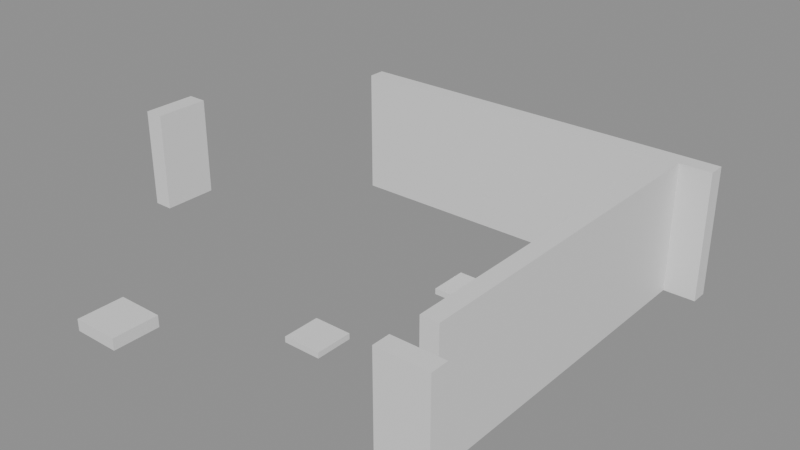 # Source: building_lego.blend  (saved by Blender 5.0.119; exported with 4.5.12 LTS)
import bpy
from mathutils import Matrix  # noqa: F401  (used for matrix-valued properties, if any)

bpy.ops.wm.read_factory_settings(use_empty=True)
scene = bpy.context.scene
scene.name = 'Scene'

# ---- collections
col_01_paredes_externas = bpy.data.collections.new('01_Paredes_Externas'); scene.collection.children.link(col_01_paredes_externas)
col_03_pisos_escadas = bpy.data.collections.new('03_Pisos_Escadas'); scene.collection.children.link(col_03_pisos_escadas)
col_04_moveis_decoracoes = bpy.data.collections.new('04_Moveis_Decoracoes'); scene.collection.children.link(col_04_moveis_decoracoes)

# ---- materials (node trees are filled in below, after node groups)
mat_mat_parede_externa = bpy.data.materials.new('Mat_Parede_Externa')
mat_mat_pisos = bpy.data.materials.new('Mat_Pisos')
mat_mat_moveis = bpy.data.materials.new('Mat_Moveis')

# ---- material node trees
mat_mat_parede_externa.use_nodes = True; mat_mat_parede_externa.node_tree.nodes.clear()
_N = mat_mat_parede_externa.node_tree.nodes; _L = mat_mat_parede_externa.node_tree.links
n0 = _N.new('ShaderNodeBsdfPrincipled'); n0.name = 'BSDF - Pré-fundamentado'; n0.location = (-200, 100)
n1 = _N.new('ShaderNodeOutputMaterial'); n1.name = 'Saída de material'; n1.location = (200, 100)
_L.new(n0.outputs[0], n1.inputs[0])
n1.is_active_output = True
mat_mat_pisos.use_nodes = True; mat_mat_pisos.node_tree.nodes.clear()
_N = mat_mat_pisos.node_tree.nodes; _L = mat_mat_pisos.node_tree.links
n0 = _N.new('ShaderNodeBsdfPrincipled'); n0.name = 'BSDF - Pré-fundamentado'; n0.location = (-200, 100)
n1 = _N.new('ShaderNodeOutputMaterial'); n1.name = 'Saída de material'; n1.location = (200, 100)
_L.new(n0.outputs[0], n1.inputs[0])
n1.is_active_output = True
mat_mat_moveis.use_nodes = True; mat_mat_moveis.node_tree.nodes.clear()
_N = mat_mat_moveis.node_tree.nodes; _L = mat_mat_moveis.node_tree.links
n0 = _N.new('ShaderNodeBsdfPrincipled'); n0.name = 'BSDF - Pré-fundamentado'; n0.location = (-200, 100)
n1 = _N.new('ShaderNodeOutputMaterial'); n1.name = 'Saída de material'; n1.location = (200, 100)
_L.new(n0.outputs[0], n1.inputs[0])
n1.is_active_output = True

# ---- meshes
me_bloco_dungeon_wall_4743_151_z22 = bpy.data.meshes.new('Bloco_dungeon_wall_4743_151_z22')
me_bloco_dungeon_wall_4743_151_z22.from_pydata([(-0.5, -0.175, -1.32), (0.5, -0.175, -1.32), (0.5, 0.175, -1.32), (-0.5, 0.175, -1.32), (-0.5, -0.175, 1.32), (0.5, -0.175, 1.32), (0.5, 0.175, 1.32), (-0.5, 0.175, 1.32)], [], [(0, 1, 2, 3), (4, 7, 6, 5), (0, 4, 5, 1), (2, 6, 7, 3), (0, 3, 7, 4), (1, 5, 6, 2)])
me_bloco_dungeon_wall_4743_151_z22.materials.append(mat_mat_parede_externa)
me_bloco_dungeon_wall_4743_151_z22.update()
me_bloco_dungeon_wall_4736_159_z22 = bpy.data.meshes.new('Bloco_dungeon_wall_4736_159_z22')
me_bloco_dungeon_wall_4736_159_z22.from_pydata([(-0.5, -0.175, -1.32), (0.5, -0.175, -1.32), (0.5, 0.175, -1.32), (-0.5, 0.175, -1.32), (-0.5, -0.175, 1.32), (0.5, -0.175, 1.32), (0.5, 0.175, 1.32), (-0.5, 0.175, 1.32)], [], [(0, 1, 2, 3), (4, 7, 6, 5), (0, 4, 5, 1), (2, 6, 7, 3), (0, 3, 7, 4), (1, 5, 6, 2)])
me_bloco_dungeon_wall_4736_159_z22.materials.append(mat_mat_parede_externa)
me_bloco_dungeon_wall_4736_159_z22.update()
me_bloco_dungeon_wall_4737_159_z22 = bpy.data.meshes.new('Bloco_dungeon_wall_4737_159_z22')
me_bloco_dungeon_wall_4737_159_z22.from_pydata([(-0.5, -0.175, -1.32), (0.5, -0.175, -1.32), (0.5, 0.175, -1.32), (-0.5, 0.175, -1.32), (-0.5, -0.175, 1.32), (0.5, -0.175, 1.32), (0.5, 0.175, 1.32), (-0.5, 0.175, 1.32)], [], [(0, 1, 2, 3), (4, 7, 6, 5), (0, 4, 5, 1), (2, 6, 7, 3), (0, 3, 7, 4), (1, 5, 6, 2)])
me_bloco_dungeon_wall_4737_159_z22.materials.append(mat_mat_parede_externa)
me_bloco_dungeon_wall_4737_159_z22.update()
me_bloco_dungeon_wall_4738_159_z22 = bpy.data.meshes.new('Bloco_dungeon_wall_4738_159_z22')
me_bloco_dungeon_wall_4738_159_z22.from_pydata([(-0.5, -0.175, -1.32), (0.5, -0.175, -1.32), (0.5, 0.175, -1.32), (-0.5, 0.175, -1.32), (-0.5, -0.175, 1.32), (0.5, -0.175, 1.32), (0.5, 0.175, 1.32), (-0.5, 0.175, 1.32)], [], [(0, 1, 2, 3), (4, 7, 6, 5), (0, 4, 5, 1), (2, 6, 7, 3), (0, 3, 7, 4), (1, 5, 6, 2)])
me_bloco_dungeon_wall_4738_159_z22.materials.append(mat_mat_parede_externa)
me_bloco_dungeon_wall_4738_159_z22.update()
me_bloco_dungeon_wall_4739_159_z22 = bpy.data.meshes.new('Bloco_dungeon_wall_4739_159_z22')
me_bloco_dungeon_wall_4739_159_z22.from_pydata([(-0.5, -0.175, -1.32), (0.5, -0.175, -1.32), (0.5, 0.175, -1.32), (-0.5, 0.175, -1.32), (-0.5, -0.175, 1.32), (0.5, -0.175, 1.32), (0.5, 0.175, 1.32), (-0.5, 0.175, 1.32)], [], [(0, 1, 2, 3), (4, 7, 6, 5), (0, 4, 5, 1), (2, 6, 7, 3), (0, 3, 7, 4), (1, 5, 6, 2)])
me_bloco_dungeon_wall_4739_159_z22.materials.append(mat_mat_parede_externa)
me_bloco_dungeon_wall_4739_159_z22.update()
me_bloco_dungeon_wall_4740_159_z22 = bpy.data.meshes.new('Bloco_dungeon_wall_4740_159_z22')
me_bloco_dungeon_wall_4740_159_z22.from_pydata([(-0.5, -0.175, -1.32), (0.5, -0.175, -1.32), (0.5, 0.175, -1.32), (-0.5, 0.175, -1.32), (-0.5, -0.175, 1.32), (0.5, -0.175, 1.32), (0.5, 0.175, 1.32), (-0.5, 0.175, 1.32)], [], [(0, 1, 2, 3), (4, 7, 6, 5), (0, 4, 5, 1), (2, 6, 7, 3), (0, 3, 7, 4), (1, 5, 6, 2)])
me_bloco_dungeon_wall_4740_159_z22.materials.append(mat_mat_parede_externa)
me_bloco_dungeon_wall_4740_159_z22.update()
me_bloco_dungeon_wall_4741_159_z22 = bpy.data.meshes.new('Bloco_dungeon_wall_4741_159_z22')
me_bloco_dungeon_wall_4741_159_z22.from_pydata([(-0.5, -0.175, -1.32), (0.5, -0.175, -1.32), (0.5, 0.175, -1.32), (-0.5, 0.175, -1.32), (-0.5, -0.175, 1.32), (0.5, -0.175, 1.32), (0.5, 0.175, 1.32), (-0.5, 0.175, 1.32)], [], [(0, 1, 2, 3), (4, 7, 6, 5), (0, 4, 5, 1), (2, 6, 7, 3), (0, 3, 7, 4), (1, 5, 6, 2)])
me_bloco_dungeon_wall_4741_159_z22.materials.append(mat_mat_parede_externa)
me_bloco_dungeon_wall_4741_159_z22.update()
me_bloco_dungeon_wall_4742_159_z22 = bpy.data.meshes.new('Bloco_dungeon_wall_4742_159_z22')
me_bloco_dungeon_wall_4742_159_z22.from_pydata([(-0.5, -0.175, -1.32), (0.5, -0.175, -1.32), (0.5, 0.175, -1.32), (-0.5, 0.175, -1.32), (-0.5, -0.175, 1.32), (0.5, -0.175, 1.32), (0.5, 0.175, 1.32), (-0.5, 0.175, 1.32)], [], [(0, 1, 2, 3), (4, 7, 6, 5), (0, 4, 5, 1), (2, 6, 7, 3), (0, 3, 7, 4), (1, 5, 6, 2)])
me_bloco_dungeon_wall_4742_159_z22.materials.append(mat_mat_parede_externa)
me_bloco_dungeon_wall_4742_159_z22.update()
me_bloco_dungeon_wall_4743_159_z22 = bpy.data.meshes.new('Bloco_dungeon_wall_4743_159_z22')
me_bloco_dungeon_wall_4743_159_z22.from_pydata([(-0.5, -0.175, -1.32), (0.5, -0.175, -1.32), (0.5, 0.175, -1.32), (-0.5, 0.175, -1.32), (-0.5, -0.175, 1.32), (0.5, -0.175, 1.32), (0.5, 0.175, 1.32), (-0.5, 0.175, 1.32)], [], [(0, 1, 2, 3), (4, 7, 6, 5), (0, 4, 5, 1), (2, 6, 7, 3), (0, 3, 7, 4), (1, 5, 6, 2)])
me_bloco_dungeon_wall_4743_159_z22.materials.append(mat_mat_parede_externa)
me_bloco_dungeon_wall_4743_159_z22.update()
me_bloco_wall_torch_4736_153_z37 = bpy.data.meshes.new('Bloco_wall_torch_4736_153_z37')
me_bloco_wall_torch_4736_153_z37.from_pydata([(-0.175, -0.5, -0.9), (0.175, -0.5, -0.9), (0.175, 0.5, -0.9), (-0.175, 0.5, -0.9), (-0.175, -0.5, 0.9), (0.175, -0.5, 0.9), (0.175, 0.5, 0.9), (-0.175, 0.5, 0.9)], [], [(0, 1, 2, 3), (4, 7, 6, 5), (0, 4, 5, 1), (2, 6, 7, 3), (0, 3, 7, 4), (1, 5, 6, 2)])
me_bloco_wall_torch_4736_153_z37.materials.append(mat_mat_parede_externa)
me_bloco_wall_torch_4736_153_z37.update()
me_bloco_dungeon_wall_4743_152_z22 = bpy.data.meshes.new('Bloco_dungeon_wall_4743_152_z22')
me_bloco_dungeon_wall_4743_152_z22.from_pydata([(-0.175, -0.5, -1.32), (0.175, -0.5, -1.32), (0.175, 0.5, -1.32), (-0.175, 0.5, -1.32), (-0.175, -0.5, 1.32), (0.175, -0.5, 1.32), (0.175, 0.5, 1.32), (-0.175, 0.5, 1.32)], [], [(0, 1, 2, 3), (4, 7, 6, 5), (0, 4, 5, 1), (2, 6, 7, 3), (0, 3, 7, 4), (1, 5, 6, 2)])
me_bloco_dungeon_wall_4743_152_z22.materials.append(mat_mat_parede_externa)
me_bloco_dungeon_wall_4743_152_z22.update()
me_bloco_dungeon_wall_4743_153_z22 = bpy.data.meshes.new('Bloco_dungeon_wall_4743_153_z22')
me_bloco_dungeon_wall_4743_153_z22.from_pydata([(-0.175, -0.5, -1.32), (0.175, -0.5, -1.32), (0.175, 0.5, -1.32), (-0.175, 0.5, -1.32), (-0.175, -0.5, 1.32), (0.175, -0.5, 1.32), (0.175, 0.5, 1.32), (-0.175, 0.5, 1.32)], [], [(0, 1, 2, 3), (4, 7, 6, 5), (0, 4, 5, 1), (2, 6, 7, 3), (0, 3, 7, 4), (1, 5, 6, 2)])
me_bloco_dungeon_wall_4743_153_z22.materials.append(mat_mat_parede_externa)
me_bloco_dungeon_wall_4743_153_z22.update()
me_bloco_dungeon_wall_4743_154_z22 = bpy.data.meshes.new('Bloco_dungeon_wall_4743_154_z22')
me_bloco_dungeon_wall_4743_154_z22.from_pydata([(-0.175, -0.5, -1.32), (0.175, -0.5, -1.32), (0.175, 0.5, -1.32), (-0.175, 0.5, -1.32), (-0.175, -0.5, 1.32), (0.175, -0.5, 1.32), (0.175, 0.5, 1.32), (-0.175, 0.5, 1.32)], [], [(0, 1, 2, 3), (4, 7, 6, 5), (0, 4, 5, 1), (2, 6, 7, 3), (0, 3, 7, 4), (1, 5, 6, 2)])
me_bloco_dungeon_wall_4743_154_z22.materials.append(mat_mat_parede_externa)
me_bloco_dungeon_wall_4743_154_z22.update()
me_bloco_dungeon_wall_4743_155_z22 = bpy.data.meshes.new('Bloco_dungeon_wall_4743_155_z22')
me_bloco_dungeon_wall_4743_155_z22.from_pydata([(-0.175, -0.5, -1.32), (0.175, -0.5, -1.32), (0.175, 0.5, -1.32), (-0.175, 0.5, -1.32), (-0.175, -0.5, 1.32), (0.175, -0.5, 1.32), (0.175, 0.5, 1.32), (-0.175, 0.5, 1.32)], [], [(0, 1, 2, 3), (4, 7, 6, 5), (0, 4, 5, 1), (2, 6, 7, 3), (0, 3, 7, 4), (1, 5, 6, 2)])
me_bloco_dungeon_wall_4743_155_z22.materials.append(mat_mat_parede_externa)
me_bloco_dungeon_wall_4743_155_z22.update()
me_bloco_dungeon_wall_4743_156_z22 = bpy.data.meshes.new('Bloco_dungeon_wall_4743_156_z22')
me_bloco_dungeon_wall_4743_156_z22.from_pydata([(-0.175, -0.5, -1.32), (0.175, -0.5, -1.32), (0.175, 0.5, -1.32), (-0.175, 0.5, -1.32), (-0.175, -0.5, 1.32), (0.175, -0.5, 1.32), (0.175, 0.5, 1.32), (-0.175, 0.5, 1.32)], [], [(0, 1, 2, 3), (4, 7, 6, 5), (0, 4, 5, 1), (2, 6, 7, 3), (0, 3, 7, 4), (1, 5, 6, 2)])
me_bloco_dungeon_wall_4743_156_z22.materials.append(mat_mat_parede_externa)
me_bloco_dungeon_wall_4743_156_z22.update()
me_bloco_dungeon_wall_4743_157_z22 = bpy.data.meshes.new('Bloco_dungeon_wall_4743_157_z22')
me_bloco_dungeon_wall_4743_157_z22.from_pydata([(-0.175, -0.5, -1.32), (0.175, -0.5, -1.32), (0.175, 0.5, -1.32), (-0.175, 0.5, -1.32), (-0.175, -0.5, 1.32), (0.175, -0.5, 1.32), (0.175, 0.5, 1.32), (-0.175, 0.5, 1.32)], [], [(0, 1, 2, 3), (4, 7, 6, 5), (0, 4, 5, 1), (2, 6, 7, 3), (0, 3, 7, 4), (1, 5, 6, 2)])
me_bloco_dungeon_wall_4743_157_z22.materials.append(mat_mat_parede_externa)
me_bloco_dungeon_wall_4743_157_z22.update()
me_bloco_dungeon_wall_4743_158_z22 = bpy.data.meshes.new('Bloco_dungeon_wall_4743_158_z22')
me_bloco_dungeon_wall_4743_158_z22.from_pydata([(-0.175, -0.5, -1.32), (0.175, -0.5, -1.32), (0.175, 0.5, -1.32), (-0.175, 0.5, -1.32), (-0.175, -0.5, 1.32), (0.175, -0.5, 1.32), (0.175, 0.5, 1.32), (-0.175, 0.5, 1.32)], [], [(0, 1, 2, 3), (4, 7, 6, 5), (0, 4, 5, 1), (2, 6, 7, 3), (0, 3, 7, 4), (1, 5, 6, 2)])
me_bloco_dungeon_wall_4743_158_z22.materials.append(mat_mat_parede_externa)
me_bloco_dungeon_wall_4743_158_z22.update()
me_degrau_4736_151_z22 = bpy.data.meshes.new('Degrau_4736_151_z22')
me_degrau_4736_151_z22.from_pydata([(-0.5, -0.5, -0.125), (0.5, -0.5, -0.125), (0.5, 0.5, -0.125), (-0.5, 0.5, -0.125), (-0.5, -0.5, 0.125), (0.5, -0.5, 0.125), (0.5, 0.5, 0.125), (-0.5, 0.5, 0.125)], [], [(0, 1, 2, 3), (4, 7, 6, 5), (0, 4, 5, 1), (2, 6, 7, 3), (0, 3, 7, 4), (1, 5, 6, 2)])
me_degrau_4736_151_z22.materials.append(mat_mat_pisos)
me_degrau_4736_151_z22.update()
me_movel_garbage_4739_153_z22 = bpy.data.meshes.new('Movel_garbage_4739_153_z22')
me_movel_garbage_4739_153_z22.from_pydata([(-0.4, -0.4, -0.06), (0.4, -0.4, -0.06), (0.4, 0.4, -0.06), (-0.4, 0.4, -0.06), (-0.4, -0.4, 0.06), (0.4, -0.4, 0.06), (0.4, 0.4, 0.06), (-0.4, 0.4, 0.06)], [], [(0, 1, 2, 3), (4, 7, 6, 5), (0, 4, 5, 1), (2, 6, 7, 3), (0, 3, 7, 4), (1, 5, 6, 2)])
me_movel_garbage_4739_153_z22.materials.append(mat_mat_moveis)
me_movel_garbage_4739_153_z22.update()
me_movel_garbage_4740_156_z22 = bpy.data.meshes.new('Movel_garbage_4740_156_z22')
me_movel_garbage_4740_156_z22.from_pydata([(-0.4, -0.4, -0.06), (0.4, -0.4, -0.06), (0.4, 0.4, -0.06), (-0.4, 0.4, -0.06), (-0.4, -0.4, 0.06), (0.4, -0.4, 0.06), (0.4, 0.4, 0.06), (-0.4, 0.4, 0.06)], [], [(0, 1, 2, 3), (4, 7, 6, 5), (0, 4, 5, 1), (2, 6, 7, 3), (0, 3, 7, 4), (1, 5, 6, 2)])
me_movel_garbage_4740_156_z22.materials.append(mat_mat_moveis)
me_movel_garbage_4740_156_z22.update()

# ---- objects
ob_parede_externa_norte_y151_x4743_4743 = bpy.data.objects.new('Parede_Externa_Norte_Y151_X4743_4743', None)
ob_bloco_dungeon_wall_4743_151_z22 = bpy.data.objects.new('Bloco_dungeon_wall_4743_151_z22', me_bloco_dungeon_wall_4743_151_z22)
ob_parede_externa_sul_y159_x4736_4743 = bpy.data.objects.new('Parede_Externa_Sul_Y159_X4736_4743', None)
ob_bloco_dungeon_wall_4736_159_z22 = bpy.data.objects.new('Bloco_dungeon_wall_4736_159_z22', me_bloco_dungeon_wall_4736_159_z22)
ob_bloco_dungeon_wall_4737_159_z22 = bpy.data.objects.new('Bloco_dungeon_wall_4737_159_z22', me_bloco_dungeon_wall_4737_159_z22)
ob_bloco_dungeon_wall_4738_159_z22 = bpy.data.objects.new('Bloco_dungeon_wall_4738_159_z22', me_bloco_dungeon_wall_4738_159_z22)
ob_bloco_dungeon_wall_4739_159_z22 = bpy.data.objects.new('Bloco_dungeon_wall_4739_159_z22', me_bloco_dungeon_wall_4739_159_z22)
ob_bloco_dungeon_wall_4740_159_z22 = bpy.data.objects.new('Bloco_dungeon_wall_4740_159_z22', me_bloco_dungeon_wall_4740_159_z22)
ob_bloco_dungeon_wall_4741_159_z22 = bpy.data.objects.new('Bloco_dungeon_wall_4741_159_z22', me_bloco_dungeon_wall_4741_159_z22)
ob_bloco_dungeon_wall_4742_159_z22 = bpy.data.objects.new('Bloco_dungeon_wall_4742_159_z22', me_bloco_dungeon_wall_4742_159_z22)
ob_bloco_dungeon_wall_4743_159_z22 = bpy.data.objects.new('Bloco_dungeon_wall_4743_159_z22', me_bloco_dungeon_wall_4743_159_z22)
ob_parede_externa_oeste_x4736_y153_153 = bpy.data.objects.new('Parede_Externa_Oeste_X4736_Y153_153', None)
ob_bloco_wall_torch_4736_153_z37 = bpy.data.objects.new('Bloco_wall_torch_4736_153_z37', me_bloco_wall_torch_4736_153_z37)
ob_parede_externa_leste_x4743_y152_158 = bpy.data.objects.new('Parede_Externa_Leste_X4743_Y152_158', None)
ob_bloco_dungeon_wall_4743_152_z22 = bpy.data.objects.new('Bloco_dungeon_wall_4743_152_z22', me_bloco_dungeon_wall_4743_152_z22)
ob_bloco_dungeon_wall_4743_153_z22 = bpy.data.objects.new('Bloco_dungeon_wall_4743_153_z22', me_bloco_dungeon_wall_4743_153_z22)
ob_bloco_dungeon_wall_4743_154_z22 = bpy.data.objects.new('Bloco_dungeon_wall_4743_154_z22', me_bloco_dungeon_wall_4743_154_z22)
ob_bloco_dungeon_wall_4743_155_z22 = bpy.data.objects.new('Bloco_dungeon_wall_4743_155_z22', me_bloco_dungeon_wall_4743_155_z22)
ob_bloco_dungeon_wall_4743_156_z22 = bpy.data.objects.new('Bloco_dungeon_wall_4743_156_z22', me_bloco_dungeon_wall_4743_156_z22)
ob_bloco_dungeon_wall_4743_157_z22 = bpy.data.objects.new('Bloco_dungeon_wall_4743_157_z22', me_bloco_dungeon_wall_4743_157_z22)
ob_bloco_dungeon_wall_4743_158_z22 = bpy.data.objects.new('Bloco_dungeon_wall_4743_158_z22', me_bloco_dungeon_wall_4743_158_z22)
ob_escadas_corrim_os = bpy.data.objects.new('Escadas_Corrimãos', None)
ob_degrau_4736_151_z22 = bpy.data.objects.new('Degrau_4736_151_z22', me_degrau_4736_151_z22)
ob_moveis_decoracoes = bpy.data.objects.new('Moveis_Decoracoes', None)
ob_movel_garbage_4739_153_z22 = bpy.data.objects.new('Movel_garbage_4739_153_z22', me_movel_garbage_4739_153_z22)
ob_movel_garbage_4740_156_z22 = bpy.data.objects.new('Movel_garbage_4740_156_z22', me_movel_garbage_4740_156_z22)

# ---- transforms, parenting, visibility, modifiers, constraints
ob_parede_externa_norte_y151_x4743_4743.location = (3.5, -4.0, 0.0)
ob_parede_externa_norte_y151_x4743_4743.empty_display_type = 'CUBE'
ob_bloco_dungeon_wall_4743_151_z22.parent = ob_parede_externa_norte_y151_x4743_4743
ob_bloco_dungeon_wall_4743_151_z22.matrix_parent_inverse = Matrix(((1.0, -0.0, 0.0, -3.5), (-0.0, 1.0, -0.0, 4.0), (0.0, -0.0, 1.0, -0.0), (-0.0, 0.0, -0.0, 1.0)))
ob_bloco_dungeon_wall_4743_151_z22.location = (3.5, -4.325, 1.32)
ob_parede_externa_sul_y159_x4736_4743.location = (0.0, 4.0, 0.0)
ob_parede_externa_sul_y159_x4736_4743.empty_display_type = 'CUBE'
ob_bloco_dungeon_wall_4736_159_z22.parent = ob_parede_externa_sul_y159_x4736_4743
ob_bloco_dungeon_wall_4736_159_z22.matrix_parent_inverse = Matrix(((1.0, -0.0, 0.0, -0.0), (-0.0, 1.0, -0.0, -4.0), (0.0, -0.0, 1.0, -0.0), (-0.0, 0.0, -0.0, 1.0)))
ob_bloco_dungeon_wall_4736_159_z22.location = (-3.5, 3.675, 1.32)
ob_bloco_dungeon_wall_4737_159_z22.parent = ob_parede_externa_sul_y159_x4736_4743
ob_bloco_dungeon_wall_4737_159_z22.matrix_parent_inverse = Matrix(((1.0, -0.0, 0.0, -0.0), (-0.0, 1.0, -0.0, -4.0), (0.0, -0.0, 1.0, -0.0), (-0.0, 0.0, -0.0, 1.0)))
ob_bloco_dungeon_wall_4737_159_z22.location = (-2.5, 3.675, 1.32)
ob_bloco_dungeon_wall_4738_159_z22.parent = ob_parede_externa_sul_y159_x4736_4743
ob_bloco_dungeon_wall_4738_159_z22.matrix_parent_inverse = Matrix(((1.0, -0.0, 0.0, -0.0), (-0.0, 1.0, -0.0, -4.0), (0.0, -0.0, 1.0, -0.0), (-0.0, 0.0, -0.0, 1.0)))
ob_bloco_dungeon_wall_4738_159_z22.location = (-1.5, 3.675, 1.32)
ob_bloco_dungeon_wall_4739_159_z22.parent = ob_parede_externa_sul_y159_x4736_4743
ob_bloco_dungeon_wall_4739_159_z22.matrix_parent_inverse = Matrix(((1.0, -0.0, 0.0, -0.0), (-0.0, 1.0, -0.0, -4.0), (0.0, -0.0, 1.0, -0.0), (-0.0, 0.0, -0.0, 1.0)))
ob_bloco_dungeon_wall_4739_159_z22.location = (-0.5, 3.675, 1.32)
ob_bloco_dungeon_wall_4740_159_z22.parent = ob_parede_externa_sul_y159_x4736_4743
ob_bloco_dungeon_wall_4740_159_z22.matrix_parent_inverse = Matrix(((1.0, -0.0, 0.0, -0.0), (-0.0, 1.0, -0.0, -4.0), (0.0, -0.0, 1.0, -0.0), (-0.0, 0.0, -0.0, 1.0)))
ob_bloco_dungeon_wall_4740_159_z22.location = (0.5, 3.675, 1.32)
ob_bloco_dungeon_wall_4741_159_z22.parent = ob_parede_externa_sul_y159_x4736_4743
ob_bloco_dungeon_wall_4741_159_z22.matrix_parent_inverse = Matrix(((1.0, -0.0, 0.0, -0.0), (-0.0, 1.0, -0.0, -4.0), (0.0, -0.0, 1.0, -0.0), (-0.0, 0.0, -0.0, 1.0)))
ob_bloco_dungeon_wall_4741_159_z22.location = (1.5, 3.675, 1.32)
ob_bloco_dungeon_wall_4742_159_z22.parent = ob_parede_externa_sul_y159_x4736_4743
ob_bloco_dungeon_wall_4742_159_z22.matrix_parent_inverse = Matrix(((1.0, -0.0, 0.0, -0.0), (-0.0, 1.0, -0.0, -4.0), (0.0, -0.0, 1.0, -0.0), (-0.0, 0.0, -0.0, 1.0)))
ob_bloco_dungeon_wall_4742_159_z22.location = (2.5, 3.675, 1.32)
ob_bloco_dungeon_wall_4743_159_z22.parent = ob_parede_externa_sul_y159_x4736_4743
ob_bloco_dungeon_wall_4743_159_z22.matrix_parent_inverse = Matrix(((1.0, -0.0, 0.0, -0.0), (-0.0, 1.0, -0.0, -4.0), (0.0, -0.0, 1.0, -0.0), (-0.0, 0.0, -0.0, 1.0)))
ob_bloco_dungeon_wall_4743_159_z22.location = (3.5, 3.675, 1.32)
ob_parede_externa_oeste_x4736_y153_153.location = (-3.5, -2.0, 1.8)
ob_parede_externa_oeste_x4736_y153_153.empty_display_type = 'CUBE'
ob_bloco_wall_torch_4736_153_z37.parent = ob_parede_externa_oeste_x4736_y153_153
ob_bloco_wall_torch_4736_153_z37.matrix_parent_inverse = Matrix(((1.0, -0.0, 0.0, 3.5), (-0.0, 1.0, -0.0, 2.0), (0.0, -0.0, 1.0, -1.8), (-0.0, 0.0, -0.0, 1.0)))
ob_bloco_wall_torch_4736_153_z37.location = (-3.825, -2.0, 2.7)
ob_parede_externa_leste_x4743_y152_158.location = (3.5, 0.0, 0.0)
ob_parede_externa_leste_x4743_y152_158.empty_display_type = 'CUBE'
ob_bloco_dungeon_wall_4743_152_z22.parent = ob_parede_externa_leste_x4743_y152_158
ob_bloco_dungeon_wall_4743_152_z22.matrix_parent_inverse = Matrix(((1.0, -0.0, 0.0, -3.5), (-0.0, 1.0, -0.0, 0.0), (0.0, -0.0, 1.0, -0.0), (-0.0, 0.0, -0.0, 1.0)))
ob_bloco_dungeon_wall_4743_152_z22.location = (3.175, -3.0, 1.32)
ob_bloco_dungeon_wall_4743_153_z22.parent = ob_parede_externa_leste_x4743_y152_158
ob_bloco_dungeon_wall_4743_153_z22.matrix_parent_inverse = Matrix(((1.0, -0.0, 0.0, -3.5), (-0.0, 1.0, -0.0, 0.0), (0.0, -0.0, 1.0, -0.0), (-0.0, 0.0, -0.0, 1.0)))
ob_bloco_dungeon_wall_4743_153_z22.location = (3.175, -2.0, 1.32)
ob_bloco_dungeon_wall_4743_154_z22.parent = ob_parede_externa_leste_x4743_y152_158
ob_bloco_dungeon_wall_4743_154_z22.matrix_parent_inverse = Matrix(((1.0, -0.0, 0.0, -3.5), (-0.0, 1.0, -0.0, 0.0), (0.0, -0.0, 1.0, -0.0), (-0.0, 0.0, -0.0, 1.0)))
ob_bloco_dungeon_wall_4743_154_z22.location = (3.175, -1.0, 1.32)
ob_bloco_dungeon_wall_4743_155_z22.parent = ob_parede_externa_leste_x4743_y152_158
ob_bloco_dungeon_wall_4743_155_z22.matrix_parent_inverse = Matrix(((1.0, -0.0, 0.0, -3.5), (-0.0, 1.0, -0.0, 0.0), (0.0, -0.0, 1.0, -0.0), (-0.0, 0.0, -0.0, 1.0)))
ob_bloco_dungeon_wall_4743_155_z22.location = (3.175, 0.0, 1.32)
ob_bloco_dungeon_wall_4743_156_z22.parent = ob_parede_externa_leste_x4743_y152_158
ob_bloco_dungeon_wall_4743_156_z22.matrix_parent_inverse = Matrix(((1.0, -0.0, 0.0, -3.5), (-0.0, 1.0, -0.0, 0.0), (0.0, -0.0, 1.0, -0.0), (-0.0, 0.0, -0.0, 1.0)))
ob_bloco_dungeon_wall_4743_156_z22.location = (3.175, 1.0, 1.32)
ob_bloco_dungeon_wall_4743_157_z22.parent = ob_parede_externa_leste_x4743_y152_158
ob_bloco_dungeon_wall_4743_157_z22.matrix_parent_inverse = Matrix(((1.0, -0.0, 0.0, -3.5), (-0.0, 1.0, -0.0, 0.0), (0.0, -0.0, 1.0, -0.0), (-0.0, 0.0, -0.0, 1.0)))
ob_bloco_dungeon_wall_4743_157_z22.location = (3.175, 2.0, 1.32)
ob_bloco_dungeon_wall_4743_158_z22.parent = ob_parede_externa_leste_x4743_y152_158
ob_bloco_dungeon_wall_4743_158_z22.matrix_parent_inverse = Matrix(((1.0, -0.0, 0.0, -3.5), (-0.0, 1.0, -0.0, 0.0), (0.0, -0.0, 1.0, -0.0), (-0.0, 0.0, -0.0, 1.0)))
ob_bloco_dungeon_wall_4743_158_z22.location = (3.175, 3.0, 1.32)
ob_escadas_corrim_os.location = (0.0, 0.0, 0.0)
ob_escadas_corrim_os.empty_display_type = 'CUBE'
ob_degrau_4736_151_z22.parent = ob_escadas_corrim_os
ob_degrau_4736_151_z22.location = (-3.5, -4.0, 0.125)
ob_moveis_decoracoes.location = (0.0, 0.0, 0.0)
ob_moveis_decoracoes.empty_display_type = 'CUBE'
ob_movel_garbage_4739_153_z22.parent = ob_moveis_decoracoes
ob_movel_garbage_4739_153_z22.location = (-0.5, -2.0, 0.06)
ob_movel_garbage_4740_156_z22.parent = ob_moveis_decoracoes
ob_movel_garbage_4740_156_z22.location = (0.5, 1.0, 0.06)

# ---- collection membership
col_01_paredes_externas.objects.link(ob_parede_externa_norte_y151_x4743_4743)
col_01_paredes_externas.objects.link(ob_bloco_dungeon_wall_4743_151_z22)
col_01_paredes_externas.objects.link(ob_parede_externa_sul_y159_x4736_4743)
col_01_paredes_externas.objects.link(ob_bloco_dungeon_wall_4736_159_z22)
col_01_paredes_externas.objects.link(ob_bloco_dungeon_wall_4737_159_z22)
col_01_paredes_externas.objects.link(ob_bloco_dungeon_wall_4738_159_z22)
col_01_paredes_externas.objects.link(ob_bloco_dungeon_wall_4739_159_z22)
col_01_paredes_externas.objects.link(ob_bloco_dungeon_wall_4740_159_z22)
col_01_paredes_externas.objects.link(ob_bloco_dungeon_wall_4741_159_z22)
col_01_paredes_externas.objects.link(ob_bloco_dungeon_wall_4742_159_z22)
col_01_paredes_externas.objects.link(ob_bloco_dungeon_wall_4743_159_z22)
col_01_paredes_externas.objects.link(ob_parede_externa_oeste_x4736_y153_153)
col_01_paredes_externas.objects.link(ob_bloco_wall_torch_4736_153_z37)
col_01_paredes_externas.objects.link(ob_parede_externa_leste_x4743_y152_158)
col_01_paredes_externas.objects.link(ob_bloco_dungeon_wall_4743_152_z22)
col_01_paredes_externas.objects.link(ob_bloco_dungeon_wall_4743_153_z22)
col_01_paredes_externas.objects.link(ob_bloco_dungeon_wall_4743_154_z22)
col_01_paredes_externas.objects.link(ob_bloco_dungeon_wall_4743_155_z22)
col_01_paredes_externas.objects.link(ob_bloco_dungeon_wall_4743_156_z22)
col_01_paredes_externas.objects.link(ob_bloco_dungeon_wall_4743_157_z22)
col_01_paredes_externas.objects.link(ob_bloco_dungeon_wall_4743_158_z22)
col_03_pisos_escadas.objects.link(ob_escadas_corrim_os)
col_03_pisos_escadas.objects.link(ob_degrau_4736_151_z22)
col_04_moveis_decoracoes.objects.link(ob_moveis_decoracoes)
col_04_moveis_decoracoes.objects.link(ob_movel_garbage_4739_153_z22)
col_04_moveis_decoracoes.objects.link(ob_movel_garbage_4740_156_z22)

# ---- scene / render settings (as saved in the file)
scene.frame_start = 1; scene.frame_end = 250; scene.frame_set(1)
scene.render.engine = 'BLENDER_EEVEE_NEXT'
scene.render.bake_bias = 0.0
scene.render.bake_samples = 0
scene.cycles.sampling_pattern = 'TABULATED_SOBOL'
scene.eevee.use_volume_custom_range = False
bpy.context.view_layer.update()

# ---- added for rendering (the .blend has no active camera and no usable light): camera, sun + grey world if the file has none
cam_auto = bpy.data.cameras.new('AutoCamera')
cam_auto.lens = 50.0
cam_auto.sensor_width = 36.0
cam_auto.clip_end = 1000.0
ob_auto_camera = bpy.data.objects.new('AutoCamera', cam_auto)
scene.collection.objects.link(ob_auto_camera)
ob_auto_camera.location = (11.2056, -13.7718, 10.7645)
ob_auto_camera.rotation_euler = (1.09748, -7.21219e-08, 0.694738)
scene.camera = ob_auto_camera
light_auto_sun = bpy.data.lights.new('AutoSun', 'SUN')
light_auto_sun.energy = 3.0
light_auto_sun.angle = 0.0523599
ob_auto_sun = bpy.data.objects.new('AutoSun', light_auto_sun)
scene.collection.objects.link(ob_auto_sun)
ob_auto_sun.rotation_euler = (0.872665, 0.174533, 0.523599)
if scene.world is None:
    world_auto = bpy.data.worlds.new('AutoWorld')
    world_auto.color = (0.3, 0.3, 0.3)
    scene.world = world_auto
bpy.context.view_layer.update()
